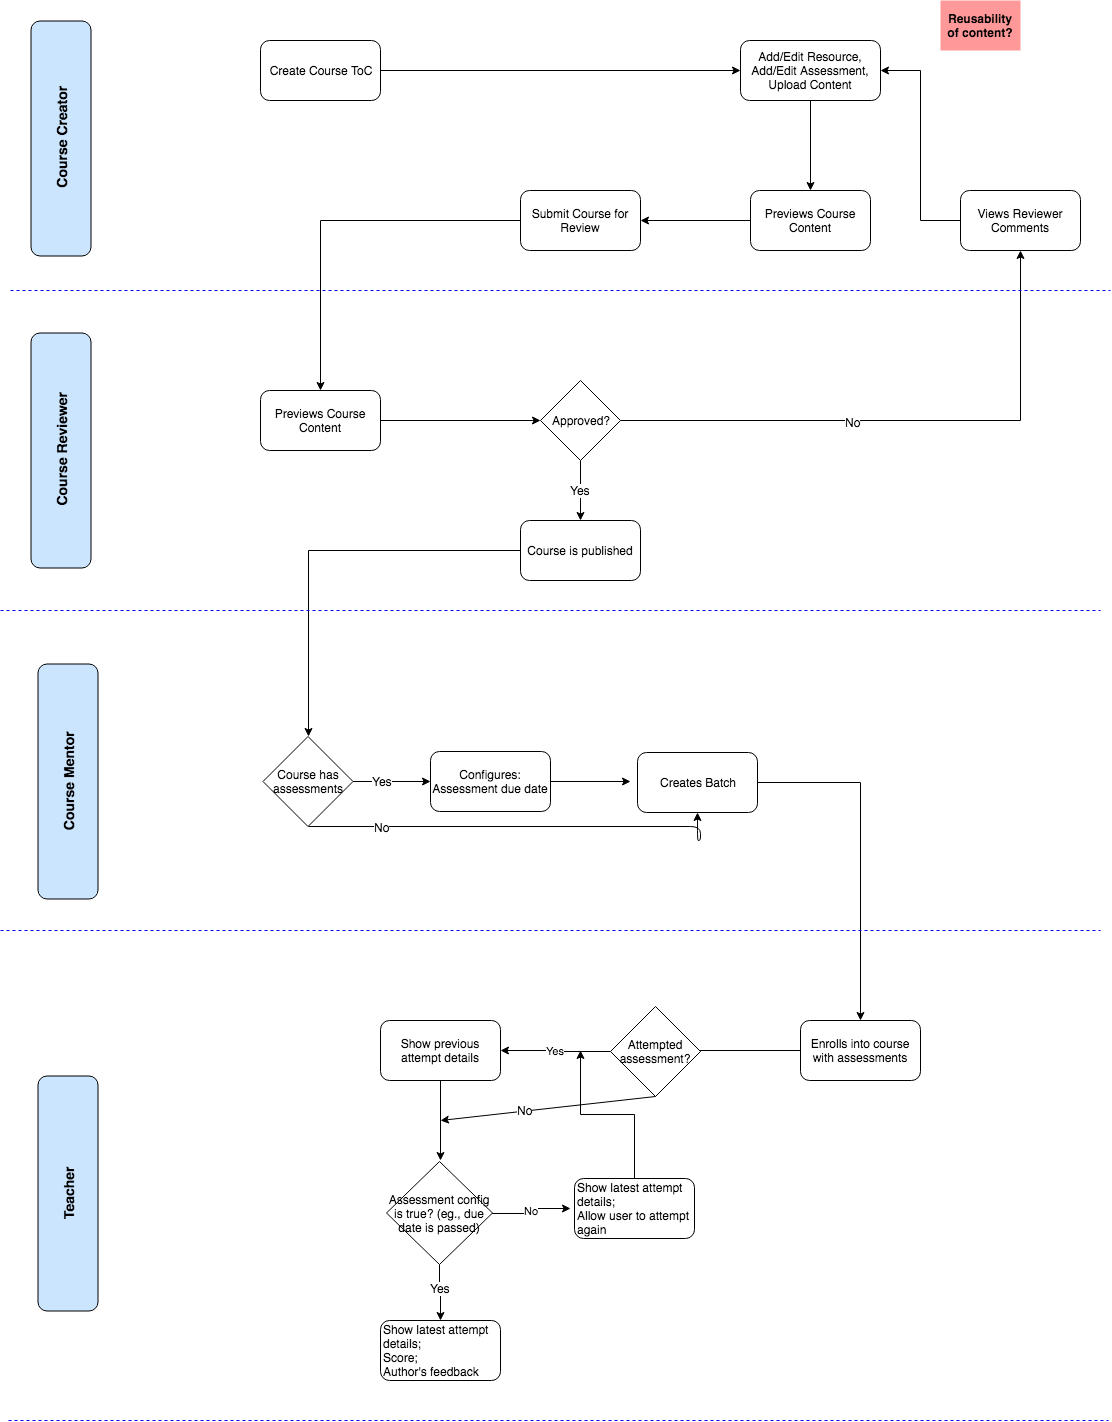

The diagram above was exported from draw.io. Its source (the exported page's mxGraphModel, read from the mxfile embedded in the PNG):
<mxGraphModel dx="1186" dy="599" grid="1" gridSize="10" guides="1" tooltips="1" connect="1" arrows="1" fold="1" page="1" pageScale="1" pageWidth="1169" pageHeight="827" math="0" shadow="0">
  <root>
    <mxCell id="0" />
    <mxCell id="1" parent="0" />
    <mxCell id="5Lsy__fbYEiT28t6knRp-13" style="edgeStyle=orthogonalEdgeStyle;rounded=0;orthogonalLoop=1;jettySize=auto;html=1;entryX=0;entryY=0.5;entryDx=0;entryDy=0;" parent="1" source="5Lsy__fbYEiT28t6knRp-1" target="5Lsy__fbYEiT28t6knRp-3" edge="1">
      <mxGeometry relative="1" as="geometry">
        <mxPoint x="520" y="130" as="targetPoint" />
      </mxGeometry>
    </mxCell>
    <mxCell id="5Lsy__fbYEiT28t6knRp-1" value="Create Course ToC" style="rounded=1;whiteSpace=wrap;html=1;" parent="1" vertex="1">
      <mxGeometry x="270" y="100" width="120" height="60" as="geometry" />
    </mxCell>
    <mxCell id="5Lsy__fbYEiT28t6knRp-15" style="edgeStyle=orthogonalEdgeStyle;rounded=0;orthogonalLoop=1;jettySize=auto;html=1;entryX=0.5;entryY=0;entryDx=0;entryDy=0;" parent="1" source="5Lsy__fbYEiT28t6knRp-3" target="5Lsy__fbYEiT28t6knRp-8" edge="1">
      <mxGeometry relative="1" as="geometry" />
    </mxCell>
    <mxCell id="5Lsy__fbYEiT28t6knRp-3" value="Add/Edit Resource, Add/Edit Assessment, Upload Content" style="rounded=1;whiteSpace=wrap;html=1;" parent="1" vertex="1">
      <mxGeometry x="750" y="100" width="140" height="60" as="geometry" />
    </mxCell>
    <mxCell id="5Lsy__fbYEiT28t6knRp-17" style="edgeStyle=orthogonalEdgeStyle;rounded=0;orthogonalLoop=1;jettySize=auto;html=1;entryX=0.5;entryY=0;entryDx=0;entryDy=0;" parent="1" source="5Lsy__fbYEiT28t6knRp-4" target="5Lsy__fbYEiT28t6knRp-7" edge="1">
      <mxGeometry relative="1" as="geometry" />
    </mxCell>
    <mxCell id="5Lsy__fbYEiT28t6knRp-4" value="Submit Course for Review" style="rounded=1;whiteSpace=wrap;html=1;" parent="1" vertex="1">
      <mxGeometry x="530" y="250" width="120" height="60" as="geometry" />
    </mxCell>
    <mxCell id="5Lsy__fbYEiT28t6knRp-5" value="&lt;b&gt;&lt;font style=&quot;font-size: 14px&quot;&gt;Course Creator&lt;/font&gt;&lt;/b&gt;" style="rounded=1;whiteSpace=wrap;html=1;rotation=-90;fillColor=#CCE5FF;" parent="1" vertex="1">
      <mxGeometry x="-47" y="168" width="235" height="60" as="geometry" />
    </mxCell>
    <mxCell id="5Lsy__fbYEiT28t6knRp-6" value="&lt;b&gt;&lt;font style=&quot;font-size: 14px&quot;&gt;Course Reviewer&lt;/font&gt;&lt;/b&gt;" style="rounded=1;whiteSpace=wrap;html=1;rotation=-90;fillColor=#CCE5FF;" parent="1" vertex="1">
      <mxGeometry x="-47" y="480" width="235" height="60" as="geometry" />
    </mxCell>
    <mxCell id="5Lsy__fbYEiT28t6knRp-18" style="edgeStyle=orthogonalEdgeStyle;rounded=0;orthogonalLoop=1;jettySize=auto;html=1;entryX=0;entryY=0.5;entryDx=0;entryDy=0;" parent="1" source="5Lsy__fbYEiT28t6knRp-7" target="5Lsy__fbYEiT28t6knRp-10" edge="1">
      <mxGeometry relative="1" as="geometry" />
    </mxCell>
    <mxCell id="5Lsy__fbYEiT28t6knRp-7" value="Previews Course Content" style="rounded=1;whiteSpace=wrap;html=1;" parent="1" vertex="1">
      <mxGeometry x="270" y="450" width="120" height="60" as="geometry" />
    </mxCell>
    <mxCell id="5Lsy__fbYEiT28t6knRp-16" style="edgeStyle=orthogonalEdgeStyle;rounded=0;orthogonalLoop=1;jettySize=auto;html=1;entryX=1;entryY=0.5;entryDx=0;entryDy=0;" parent="1" source="5Lsy__fbYEiT28t6knRp-8" target="5Lsy__fbYEiT28t6knRp-4" edge="1">
      <mxGeometry relative="1" as="geometry" />
    </mxCell>
    <mxCell id="5Lsy__fbYEiT28t6knRp-8" value="Previews Course Content" style="rounded=1;whiteSpace=wrap;html=1;" parent="1" vertex="1">
      <mxGeometry x="760" y="250" width="120" height="60" as="geometry" />
    </mxCell>
    <mxCell id="5Lsy__fbYEiT28t6knRp-19" style="edgeStyle=orthogonalEdgeStyle;rounded=0;orthogonalLoop=1;jettySize=auto;html=1;entryX=0.5;entryY=0;entryDx=0;entryDy=0;" parent="1" source="5Lsy__fbYEiT28t6knRp-10" target="5Lsy__fbYEiT28t6knRp-11" edge="1">
      <mxGeometry relative="1" as="geometry" />
    </mxCell>
    <mxCell id="5Lsy__fbYEiT28t6knRp-24" value="Yes" style="text;html=1;resizable=0;points=[];align=center;verticalAlign=middle;labelBackgroundColor=#ffffff;" parent="5Lsy__fbYEiT28t6knRp-19" vertex="1" connectable="0">
      <mxGeometry x="-0.0333" y="-1" relative="1" as="geometry">
        <mxPoint as="offset" />
      </mxGeometry>
    </mxCell>
    <mxCell id="5Lsy__fbYEiT28t6knRp-21" style="edgeStyle=orthogonalEdgeStyle;rounded=0;orthogonalLoop=1;jettySize=auto;html=1;entryX=0.5;entryY=1;entryDx=0;entryDy=0;" parent="1" source="5Lsy__fbYEiT28t6knRp-10" target="5Lsy__fbYEiT28t6knRp-20" edge="1">
      <mxGeometry relative="1" as="geometry" />
    </mxCell>
    <mxCell id="5Lsy__fbYEiT28t6knRp-23" value="No" style="text;html=1;resizable=0;points=[];align=center;verticalAlign=middle;labelBackgroundColor=#ffffff;" parent="5Lsy__fbYEiT28t6knRp-21" vertex="1" connectable="0">
      <mxGeometry x="-0.186" y="-1" relative="1" as="geometry">
        <mxPoint as="offset" />
      </mxGeometry>
    </mxCell>
    <mxCell id="5Lsy__fbYEiT28t6knRp-10" value="Approved?" style="rhombus;whiteSpace=wrap;html=1;fillColor=#FFFFFF;" parent="1" vertex="1">
      <mxGeometry x="550" y="440" width="80" height="80" as="geometry" />
    </mxCell>
    <mxCell id="5Lsy__fbYEiT28t6knRp-35" style="edgeStyle=orthogonalEdgeStyle;rounded=0;orthogonalLoop=1;jettySize=auto;html=1;entryX=0.5;entryY=0;entryDx=0;entryDy=0;strokeColor=#000000;" parent="1" source="5Lsy__fbYEiT28t6knRp-11" target="5Lsy__fbYEiT28t6knRp-32" edge="1">
      <mxGeometry relative="1" as="geometry" />
    </mxCell>
    <mxCell id="5Lsy__fbYEiT28t6knRp-11" value="Course is published" style="rounded=1;whiteSpace=wrap;html=1;" parent="1" vertex="1">
      <mxGeometry x="530" y="580" width="120" height="60" as="geometry" />
    </mxCell>
    <mxCell id="5Lsy__fbYEiT28t6knRp-22" style="edgeStyle=orthogonalEdgeStyle;rounded=0;orthogonalLoop=1;jettySize=auto;html=1;entryX=1;entryY=0.5;entryDx=0;entryDy=0;" parent="1" source="5Lsy__fbYEiT28t6knRp-20" target="5Lsy__fbYEiT28t6knRp-3" edge="1">
      <mxGeometry relative="1" as="geometry" />
    </mxCell>
    <mxCell id="5Lsy__fbYEiT28t6knRp-20" value="Views Reviewer Comments" style="rounded=1;whiteSpace=wrap;html=1;" parent="1" vertex="1">
      <mxGeometry x="970" y="250" width="120" height="60" as="geometry" />
    </mxCell>
    <mxCell id="5Lsy__fbYEiT28t6knRp-25" value="" style="endArrow=none;dashed=1;html=1;strokeColor=#0000FF;" parent="1" edge="1">
      <mxGeometry width="50" height="50" relative="1" as="geometry">
        <mxPoint x="20" y="350" as="sourcePoint" />
        <mxPoint x="1120" y="350" as="targetPoint" />
        <Array as="points">
          <mxPoint x="160" y="350" />
        </Array>
      </mxGeometry>
    </mxCell>
    <mxCell id="5Lsy__fbYEiT28t6knRp-27" value="" style="endArrow=none;dashed=1;html=1;strokeColor=#0000FF;" parent="1" edge="1">
      <mxGeometry width="50" height="50" relative="1" as="geometry">
        <mxPoint x="10" y="670" as="sourcePoint" />
        <mxPoint x="1110" y="670" as="targetPoint" />
        <Array as="points">
          <mxPoint x="150" y="670" />
        </Array>
      </mxGeometry>
    </mxCell>
    <mxCell id="5Lsy__fbYEiT28t6knRp-28" value="&lt;b&gt;&lt;font style=&quot;font-size: 14px&quot;&gt;Course Mentor&lt;/font&gt;&lt;/b&gt;" style="rounded=1;whiteSpace=wrap;html=1;rotation=-90;fillColor=#CCE5FF;" parent="1" vertex="1">
      <mxGeometry x="-40" y="811" width="235" height="60" as="geometry" />
    </mxCell>
    <mxCell id="5Lsy__fbYEiT28t6knRp-51" style="edgeStyle=orthogonalEdgeStyle;rounded=0;orthogonalLoop=1;jettySize=auto;html=1;strokeColor=#000000;entryX=0.5;entryY=0;entryDx=0;entryDy=0;" parent="1" source="5Lsy__fbYEiT28t6knRp-29" target="5Lsy__fbYEiT28t6knRp-40" edge="1">
      <mxGeometry relative="1" as="geometry">
        <mxPoint x="870" y="1110" as="targetPoint" />
      </mxGeometry>
    </mxCell>
    <mxCell id="5Lsy__fbYEiT28t6knRp-29" value="Creates Batch" style="rounded=1;whiteSpace=wrap;html=1;" parent="1" vertex="1">
      <mxGeometry x="647" y="812" width="120" height="60" as="geometry" />
    </mxCell>
    <mxCell id="5Lsy__fbYEiT28t6knRp-45" style="edgeStyle=orthogonalEdgeStyle;rounded=0;orthogonalLoop=1;jettySize=auto;html=1;entryX=0;entryY=0.5;entryDx=0;entryDy=0;strokeColor=#000000;" parent="1" source="5Lsy__fbYEiT28t6knRp-32" target="5Lsy__fbYEiT28t6knRp-34" edge="1">
      <mxGeometry relative="1" as="geometry" />
    </mxCell>
    <mxCell id="5Lsy__fbYEiT28t6knRp-46" value="Yes" style="text;html=1;resizable=0;points=[];align=center;verticalAlign=middle;labelBackgroundColor=#ffffff;" parent="5Lsy__fbYEiT28t6knRp-45" vertex="1" connectable="0">
      <mxGeometry x="-0.2645" y="1" relative="1" as="geometry">
        <mxPoint as="offset" />
      </mxGeometry>
    </mxCell>
    <mxCell id="5Lsy__fbYEiT28t6knRp-32" value="Course has assessments" style="rhombus;whiteSpace=wrap;html=1;fillColor=#FFFFFF;" parent="1" vertex="1">
      <mxGeometry x="272.5" y="796" width="90" height="90" as="geometry" />
    </mxCell>
    <mxCell id="5Lsy__fbYEiT28t6knRp-33" value="&lt;b&gt;Reusability of content?&lt;/b&gt;" style="text;html=1;strokeColor=none;fillColor=#FF9999;align=center;verticalAlign=middle;whiteSpace=wrap;rounded=0;" parent="1" vertex="1">
      <mxGeometry x="950" y="60" width="80" height="50" as="geometry" />
    </mxCell>
    <mxCell id="5Lsy__fbYEiT28t6knRp-44" style="edgeStyle=orthogonalEdgeStyle;rounded=0;orthogonalLoop=1;jettySize=auto;html=1;strokeColor=#000000;" parent="1" source="5Lsy__fbYEiT28t6knRp-34" edge="1">
      <mxGeometry relative="1" as="geometry">
        <mxPoint x="640" y="841" as="targetPoint" />
      </mxGeometry>
    </mxCell>
    <mxCell id="5Lsy__fbYEiT28t6knRp-34" value="Configures: Assessment due date" style="rounded=1;whiteSpace=wrap;html=1;" parent="1" vertex="1">
      <mxGeometry x="440" y="811" width="120" height="60" as="geometry" />
    </mxCell>
    <mxCell id="5Lsy__fbYEiT28t6knRp-38" value="" style="endArrow=none;dashed=1;html=1;strokeColor=#0000FF;" parent="1" edge="1">
      <mxGeometry width="50" height="50" relative="1" as="geometry">
        <mxPoint x="10" y="990" as="sourcePoint" />
        <mxPoint x="1110" y="990" as="targetPoint" />
        <Array as="points">
          <mxPoint x="150" y="990" />
        </Array>
      </mxGeometry>
    </mxCell>
    <mxCell id="5Lsy__fbYEiT28t6knRp-39" value="&lt;b&gt;&lt;font style=&quot;font-size: 14px&quot;&gt;Teacher&lt;/font&gt;&lt;/b&gt;" style="rounded=1;whiteSpace=wrap;html=1;rotation=-90;fillColor=#CCE5FF;" parent="1" vertex="1">
      <mxGeometry x="-40" y="1223" width="235" height="60" as="geometry" />
    </mxCell>
    <mxCell id="5Lsy__fbYEiT28t6knRp-52" style="edgeStyle=orthogonalEdgeStyle;rounded=0;orthogonalLoop=1;jettySize=auto;html=1;strokeColor=#000000;" parent="1" source="5Lsy__fbYEiT28t6knRp-40" edge="1">
      <mxGeometry relative="1" as="geometry">
        <mxPoint x="690" y="1110" as="targetPoint" />
      </mxGeometry>
    </mxCell>
    <mxCell id="5Lsy__fbYEiT28t6knRp-40" value="Enrolls into course with assessments" style="rounded=1;whiteSpace=wrap;html=1;" parent="1" vertex="1">
      <mxGeometry x="810" y="1080" width="120" height="60" as="geometry" />
    </mxCell>
    <mxCell id="5Lsy__fbYEiT28t6knRp-49" value="" style="edgeStyle=segmentEdgeStyle;endArrow=classic;html=1;strokeColor=#000000;exitX=0.5;exitY=1;exitDx=0;exitDy=0;entryX=0.5;entryY=1;entryDx=0;entryDy=0;" parent="1" source="5Lsy__fbYEiT28t6knRp-32" target="5Lsy__fbYEiT28t6knRp-29" edge="1">
      <mxGeometry width="50" height="50" relative="1" as="geometry">
        <mxPoint x="390" y="950" as="sourcePoint" />
        <mxPoint x="440" y="900" as="targetPoint" />
        <Array as="points">
          <mxPoint x="710" y="886" />
          <mxPoint x="710" y="900" />
          <mxPoint x="707" y="900" />
        </Array>
      </mxGeometry>
    </mxCell>
    <mxCell id="5Lsy__fbYEiT28t6knRp-50" value="No" style="text;html=1;resizable=0;points=[];align=center;verticalAlign=middle;labelBackgroundColor=#ffffff;" parent="5Lsy__fbYEiT28t6knRp-49" vertex="1" connectable="0">
      <mxGeometry x="-0.6659" relative="1" as="geometry">
        <mxPoint as="offset" />
      </mxGeometry>
    </mxCell>
    <mxCell id="eQIM8N9gPf8zCP1JwnOC-4" value="Yes" style="edgeStyle=orthogonalEdgeStyle;rounded=0;orthogonalLoop=1;jettySize=auto;html=1;entryX=1;entryY=0.5;entryDx=0;entryDy=0;" parent="1" source="eQIM8N9gPf8zCP1JwnOC-1" target="eQIM8N9gPf8zCP1JwnOC-2" edge="1">
      <mxGeometry relative="1" as="geometry" />
    </mxCell>
    <mxCell id="eQIM8N9gPf8zCP1JwnOC-1" value="Attempted assessment?" style="rhombus;whiteSpace=wrap;html=1;fillColor=#FFFFFF;" parent="1" vertex="1">
      <mxGeometry x="620" y="1066" width="90" height="90" as="geometry" />
    </mxCell>
    <mxCell id="eQIM8N9gPf8zCP1JwnOC-7" style="edgeStyle=orthogonalEdgeStyle;rounded=0;orthogonalLoop=1;jettySize=auto;html=1;" parent="1" source="eQIM8N9gPf8zCP1JwnOC-2" edge="1">
      <mxGeometry relative="1" as="geometry">
        <mxPoint x="450" y="1220" as="targetPoint" />
      </mxGeometry>
    </mxCell>
    <mxCell id="eQIM8N9gPf8zCP1JwnOC-2" value="Show previous attempt details" style="rounded=1;whiteSpace=wrap;html=1;" parent="1" vertex="1">
      <mxGeometry x="390" y="1080" width="120" height="60" as="geometry" />
    </mxCell>
    <mxCell id="eQIM8N9gPf8zCP1JwnOC-9" value="No" style="edgeStyle=orthogonalEdgeStyle;rounded=0;orthogonalLoop=1;jettySize=auto;html=1;" parent="1" source="eQIM8N9gPf8zCP1JwnOC-3" edge="1">
      <mxGeometry relative="1" as="geometry">
        <mxPoint x="580" y="1268" as="targetPoint" />
      </mxGeometry>
    </mxCell>
    <mxCell id="eQIM8N9gPf8zCP1JwnOC-11" style="edgeStyle=orthogonalEdgeStyle;rounded=0;orthogonalLoop=1;jettySize=auto;html=1;entryX=0.5;entryY=0;entryDx=0;entryDy=0;" parent="1" source="eQIM8N9gPf8zCP1JwnOC-3" target="eQIM8N9gPf8zCP1JwnOC-8" edge="1">
      <mxGeometry relative="1" as="geometry" />
    </mxCell>
    <mxCell id="eQIM8N9gPf8zCP1JwnOC-12" value="Yes" style="text;html=1;resizable=0;points=[];align=center;verticalAlign=middle;labelBackgroundColor=#ffffff;" parent="eQIM8N9gPf8zCP1JwnOC-11" vertex="1" connectable="0">
      <mxGeometry x="-0.1765" relative="1" as="geometry">
        <mxPoint as="offset" />
      </mxGeometry>
    </mxCell>
    <mxCell id="eQIM8N9gPf8zCP1JwnOC-3" value="Assessment config is true? (eg., due date is passed)" style="rhombus;whiteSpace=wrap;html=1;fillColor=#FFFFFF;" parent="1" vertex="1">
      <mxGeometry x="396" y="1221" width="106" height="103" as="geometry" />
    </mxCell>
    <mxCell id="eQIM8N9gPf8zCP1JwnOC-8" value="Show latest attempt details;&lt;br&gt;Score;&lt;br&gt;Author's feedback" style="rounded=1;whiteSpace=wrap;html=1;align=left;" parent="1" vertex="1">
      <mxGeometry x="390" y="1380" width="120" height="60" as="geometry" />
    </mxCell>
    <mxCell id="eQIM8N9gPf8zCP1JwnOC-15" style="edgeStyle=orthogonalEdgeStyle;rounded=0;orthogonalLoop=1;jettySize=auto;html=1;" parent="1" source="eQIM8N9gPf8zCP1JwnOC-10" edge="1">
      <mxGeometry relative="1" as="geometry">
        <mxPoint x="590" y="1110" as="targetPoint" />
      </mxGeometry>
    </mxCell>
    <mxCell id="eQIM8N9gPf8zCP1JwnOC-10" value="Show latest attempt details;&lt;br&gt;Allow user to attempt again" style="rounded=1;whiteSpace=wrap;html=1;align=left;" parent="1" vertex="1">
      <mxGeometry x="584" y="1238" width="120" height="60" as="geometry" />
    </mxCell>
    <mxCell id="eQIM8N9gPf8zCP1JwnOC-22" value="" style="endArrow=classic;html=1;exitX=0.5;exitY=1;exitDx=0;exitDy=0;" parent="1" source="eQIM8N9gPf8zCP1JwnOC-1" edge="1">
      <mxGeometry width="50" height="50" relative="1" as="geometry">
        <mxPoint x="700" y="1190" as="sourcePoint" />
        <mxPoint x="450" y="1180" as="targetPoint" />
      </mxGeometry>
    </mxCell>
    <mxCell id="eQIM8N9gPf8zCP1JwnOC-23" value="No" style="text;html=1;resizable=0;points=[];align=center;verticalAlign=middle;labelBackgroundColor=#ffffff;" parent="eQIM8N9gPf8zCP1JwnOC-22" vertex="1" connectable="0">
      <mxGeometry x="0.218" y="-1" relative="1" as="geometry">
        <mxPoint as="offset" />
      </mxGeometry>
    </mxCell>
    <mxCell id="eQIM8N9gPf8zCP1JwnOC-24" value="" style="endArrow=none;dashed=1;html=1;strokeColor=#0000FF;" parent="1" edge="1">
      <mxGeometry width="50" height="50" relative="1" as="geometry">
        <mxPoint x="18" y="1480" as="sourcePoint" />
        <mxPoint x="1118" y="1480" as="targetPoint" />
        <Array as="points">
          <mxPoint x="158" y="1480" />
        </Array>
      </mxGeometry>
    </mxCell>
  </root>
</mxGraphModel>